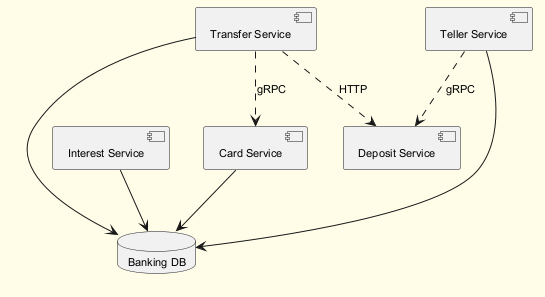

The diagram above was rendered by PlantUML. Its source (embedded in the PNG):
@startuml
skinparam backgroundColor #FFFDE7
skinparam classBackgroundColor #FFF9C4
skinparam classBorderColor #F57F17
skinparam defaultFontSize 11
component "Transfer Service" as C_TransferService
component "Interest Service" as C_InterestService
component "Card Service" as C_CardService
component "Teller Service" as C_TellerService
component "Deposit Service" as C_DepositService
database "Banking DB" as DB_banking
C_TransferService --> DB_banking
C_InterestService --> DB_banking
C_CardService --> DB_banking
C_TellerService --> DB_banking
C_TransferService ..> C_DepositService : HTTP
C_TellerService ..> C_DepositService : gRPC
C_TransferService ..> C_CardService : gRPC
@enduml